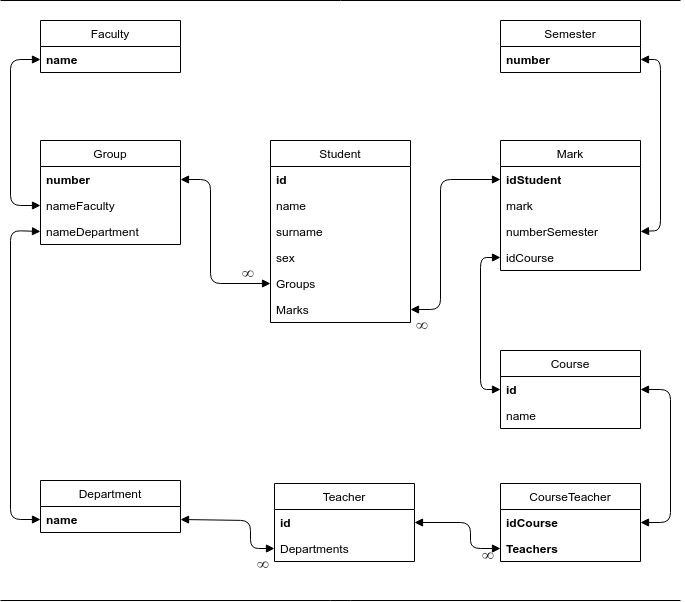

The diagram above was exported from draw.io. Its source (the exported page's mxGraphModel, read from the mxfile embedded in the PNG):
<mxGraphModel dx="647" dy="726" grid="1" gridSize="10" guides="1" tooltips="1" connect="1" arrows="1" fold="1" page="1" pageScale="1" pageWidth="1169" pageHeight="827" math="0" shadow="0">
  <root>
    <mxCell id="0" />
    <mxCell id="1" parent="0" />
    <mxCell id="5ao38LoguuEYmyKfpP7B-19" value="&lt;span style=&quot;color: rgb(34 , 34 , 34) ; font-family: &amp;#34;times&amp;#34; , serif , &amp;#34;palatino linotype&amp;#34; , &amp;#34;new athena unicode&amp;#34; , &amp;#34;athena&amp;#34; , &amp;#34;gentium&amp;#34; , &amp;#34;code2000&amp;#34; ; font-size: 16.8px ; background-color: rgb(255 , 255 , 255)&quot;&gt;∞&lt;/span&gt;" style="text;html=1;resizable=0;points=[];autosize=1;align=left;verticalAlign=top;spacingTop=-4;" vertex="1" parent="1">
      <mxGeometry x="720" y="562" width="30" height="20" as="geometry" />
    </mxCell>
    <mxCell id="5ao38LoguuEYmyKfpP7B-18" value="&lt;span style=&quot;color: rgb(34 , 34 , 34) ; font-family: &amp;#34;times&amp;#34; , serif , &amp;#34;palatino linotype&amp;#34; , &amp;#34;new athena unicode&amp;#34; , &amp;#34;athena&amp;#34; , &amp;#34;gentium&amp;#34; , &amp;#34;code2000&amp;#34; ; font-size: 16.8px ; background-color: rgb(255 , 255 , 255)&quot;&gt;∞&lt;/span&gt;" style="text;html=1;resizable=0;points=[];autosize=1;align=left;verticalAlign=top;spacingTop=-4;" vertex="1" parent="1">
      <mxGeometry x="495" y="571" width="30" height="20" as="geometry" />
    </mxCell>
    <mxCell id="nlfNf_QZwrr4gDciyanR-6" value="Student" style="swimlane;fontStyle=0;childLayout=stackLayout;horizontal=1;startSize=26;fillColor=none;horizontalStack=0;resizeParent=1;resizeParentMax=0;resizeLast=0;collapsible=1;marginBottom=0;" parent="1" vertex="1">
      <mxGeometry x="510" y="160" width="140" height="182" as="geometry">
        <mxRectangle x="273" y="124" width="90" height="26" as="alternateBounds" />
      </mxGeometry>
    </mxCell>
    <mxCell id="nlfNf_QZwrr4gDciyanR-7" value="id" style="text;strokeColor=none;fillColor=none;align=left;verticalAlign=top;spacingLeft=4;spacingRight=4;overflow=hidden;rotatable=0;points=[[0,0.5],[1,0.5]];portConstraint=eastwest;fontStyle=1" parent="nlfNf_QZwrr4gDciyanR-6" vertex="1">
      <mxGeometry y="26" width="140" height="26" as="geometry" />
    </mxCell>
    <mxCell id="nlfNf_QZwrr4gDciyanR-8" value="name&#10;" style="text;strokeColor=none;fillColor=none;align=left;verticalAlign=top;spacingLeft=4;spacingRight=4;overflow=hidden;rotatable=0;points=[[0,0.5],[1,0.5]];portConstraint=eastwest;" parent="nlfNf_QZwrr4gDciyanR-6" vertex="1">
      <mxGeometry y="52" width="140" height="26" as="geometry" />
    </mxCell>
    <mxCell id="nlfNf_QZwrr4gDciyanR-9" value="surname&#10;" style="text;strokeColor=none;fillColor=none;align=left;verticalAlign=top;spacingLeft=4;spacingRight=4;overflow=hidden;rotatable=0;points=[[0,0.5],[1,0.5]];portConstraint=eastwest;" parent="nlfNf_QZwrr4gDciyanR-6" vertex="1">
      <mxGeometry y="78" width="140" height="26" as="geometry" />
    </mxCell>
    <mxCell id="nlfNf_QZwrr4gDciyanR-16" value="sex" style="text;strokeColor=none;fillColor=none;align=left;verticalAlign=top;spacingLeft=4;spacingRight=4;overflow=hidden;rotatable=0;points=[[0,0.5],[1,0.5]];portConstraint=eastwest;" parent="nlfNf_QZwrr4gDciyanR-6" vertex="1">
      <mxGeometry y="104" width="140" height="26" as="geometry" />
    </mxCell>
    <mxCell id="nlfNf_QZwrr4gDciyanR-17" value="Groups" style="text;strokeColor=none;fillColor=none;align=left;verticalAlign=top;spacingLeft=4;spacingRight=4;overflow=hidden;rotatable=0;points=[[0,0.5],[1,0.5]];portConstraint=eastwest;fontStyle=0" parent="nlfNf_QZwrr4gDciyanR-6" vertex="1">
      <mxGeometry y="130" width="140" height="26" as="geometry" />
    </mxCell>
    <mxCell id="21Iv44uAGodSUMqsRO8s-2" value="Marks" style="text;strokeColor=none;fillColor=none;align=left;verticalAlign=top;spacingLeft=4;spacingRight=4;overflow=hidden;rotatable=0;points=[[0,0.5],[1,0.5]];portConstraint=eastwest;fontStyle=0" parent="nlfNf_QZwrr4gDciyanR-6" vertex="1">
      <mxGeometry y="156" width="140" height="26" as="geometry" />
    </mxCell>
    <mxCell id="nlfNf_QZwrr4gDciyanR-18" value="Mark" style="swimlane;fontStyle=0;childLayout=stackLayout;horizontal=1;startSize=26;fillColor=none;horizontalStack=0;resizeParent=1;resizeParentMax=0;resizeLast=0;collapsible=1;marginBottom=0;" parent="1" vertex="1">
      <mxGeometry x="740" y="160" width="140" height="130" as="geometry">
        <mxRectangle x="273" y="124" width="90" height="26" as="alternateBounds" />
      </mxGeometry>
    </mxCell>
    <mxCell id="nlfNf_QZwrr4gDciyanR-19" value="idStudent" style="text;strokeColor=none;fillColor=none;align=left;verticalAlign=top;spacingLeft=4;spacingRight=4;overflow=hidden;rotatable=0;points=[[0,0.5],[1,0.5]];portConstraint=eastwest;fontStyle=1" parent="nlfNf_QZwrr4gDciyanR-18" vertex="1">
      <mxGeometry y="26" width="140" height="26" as="geometry" />
    </mxCell>
    <mxCell id="nlfNf_QZwrr4gDciyanR-20" value="mark" style="text;strokeColor=none;fillColor=none;align=left;verticalAlign=top;spacingLeft=4;spacingRight=4;overflow=hidden;rotatable=0;points=[[0,0.5],[1,0.5]];portConstraint=eastwest;" parent="nlfNf_QZwrr4gDciyanR-18" vertex="1">
      <mxGeometry y="52" width="140" height="26" as="geometry" />
    </mxCell>
    <mxCell id="nlfNf_QZwrr4gDciyanR-21" value="numberSemester" style="text;strokeColor=none;fillColor=none;align=left;verticalAlign=top;spacingLeft=4;spacingRight=4;overflow=hidden;rotatable=0;points=[[0,0.5],[1,0.5]];portConstraint=eastwest;fontStyle=0" parent="nlfNf_QZwrr4gDciyanR-18" vertex="1">
      <mxGeometry y="78" width="140" height="26" as="geometry" />
    </mxCell>
    <mxCell id="nlfNf_QZwrr4gDciyanR-22" value="idCourse" style="text;strokeColor=none;fillColor=none;align=left;verticalAlign=top;spacingLeft=4;spacingRight=4;overflow=hidden;rotatable=0;points=[[0,0.5],[1,0.5]];portConstraint=eastwest;fontStyle=0" parent="nlfNf_QZwrr4gDciyanR-18" vertex="1">
      <mxGeometry y="104" width="140" height="26" as="geometry" />
    </mxCell>
    <mxCell id="nlfNf_QZwrr4gDciyanR-25" value="Group" style="swimlane;fontStyle=0;childLayout=stackLayout;horizontal=1;startSize=26;fillColor=none;horizontalStack=0;resizeParent=1;resizeParentMax=0;resizeLast=0;collapsible=1;marginBottom=0;" parent="1" vertex="1">
      <mxGeometry x="280" y="160" width="140" height="104" as="geometry">
        <mxRectangle x="273" y="124" width="90" height="26" as="alternateBounds" />
      </mxGeometry>
    </mxCell>
    <mxCell id="nlfNf_QZwrr4gDciyanR-26" value="number&#10;&#10;&#10;" style="text;strokeColor=none;fillColor=none;align=left;verticalAlign=top;spacingLeft=4;spacingRight=4;overflow=hidden;rotatable=0;points=[[0,0.5],[1,0.5]];portConstraint=eastwest;fontStyle=1" parent="nlfNf_QZwrr4gDciyanR-25" vertex="1">
      <mxGeometry y="26" width="140" height="26" as="geometry" />
    </mxCell>
    <mxCell id="nlfNf_QZwrr4gDciyanR-27" value="nameFaculty" style="text;strokeColor=none;fillColor=none;align=left;verticalAlign=top;spacingLeft=4;spacingRight=4;overflow=hidden;rotatable=0;points=[[0,0.5],[1,0.5]];portConstraint=eastwest;fontStyle=0" parent="nlfNf_QZwrr4gDciyanR-25" vertex="1">
      <mxGeometry y="52" width="140" height="26" as="geometry" />
    </mxCell>
    <mxCell id="nlfNf_QZwrr4gDciyanR-28" value="nameDepartment&#10;" style="text;strokeColor=none;fillColor=none;align=left;verticalAlign=top;spacingLeft=4;spacingRight=4;overflow=hidden;rotatable=0;points=[[0,0.5],[1,0.5]];portConstraint=eastwest;fontStyle=0" parent="nlfNf_QZwrr4gDciyanR-25" vertex="1">
      <mxGeometry y="78" width="140" height="26" as="geometry" />
    </mxCell>
    <mxCell id="nlfNf_QZwrr4gDciyanR-38" value="Course" style="swimlane;fontStyle=0;childLayout=stackLayout;horizontal=1;startSize=26;fillColor=none;horizontalStack=0;resizeParent=1;resizeParentMax=0;resizeLast=0;collapsible=1;marginBottom=0;" parent="1" vertex="1">
      <mxGeometry x="740" y="370" width="140" height="78" as="geometry" />
    </mxCell>
    <mxCell id="nlfNf_QZwrr4gDciyanR-39" value="id" style="text;strokeColor=none;fillColor=none;align=left;verticalAlign=top;spacingLeft=4;spacingRight=4;overflow=hidden;rotatable=0;points=[[0,0.5],[1,0.5]];portConstraint=eastwest;fontStyle=1" parent="nlfNf_QZwrr4gDciyanR-38" vertex="1">
      <mxGeometry y="26" width="140" height="26" as="geometry" />
    </mxCell>
    <mxCell id="5ao38LoguuEYmyKfpP7B-9" value="name" style="text;strokeColor=none;fillColor=none;align=left;verticalAlign=top;spacingLeft=4;spacingRight=4;overflow=hidden;rotatable=0;points=[[0,0.5],[1,0.5]];portConstraint=eastwest;fontStyle=0" vertex="1" parent="nlfNf_QZwrr4gDciyanR-38">
      <mxGeometry y="52" width="140" height="26" as="geometry" />
    </mxCell>
    <mxCell id="nlfNf_QZwrr4gDciyanR-42" value="CourseTeacher" style="swimlane;fontStyle=0;childLayout=stackLayout;horizontal=1;startSize=26;fillColor=none;horizontalStack=0;resizeParent=1;resizeParentMax=0;resizeLast=0;collapsible=1;marginBottom=0;" parent="1" vertex="1">
      <mxGeometry x="740" y="503" width="140" height="78" as="geometry" />
    </mxCell>
    <mxCell id="nlfNf_QZwrr4gDciyanR-43" value="idCourse" style="text;strokeColor=none;fillColor=none;align=left;verticalAlign=top;spacingLeft=4;spacingRight=4;overflow=hidden;rotatable=0;points=[[0,0.5],[1,0.5]];portConstraint=eastwest;fontStyle=1" parent="nlfNf_QZwrr4gDciyanR-42" vertex="1">
      <mxGeometry y="26" width="140" height="26" as="geometry" />
    </mxCell>
    <mxCell id="nlfNf_QZwrr4gDciyanR-46" value="Teachers" style="text;strokeColor=none;fillColor=none;align=left;verticalAlign=top;spacingLeft=4;spacingRight=4;overflow=hidden;rotatable=0;points=[[0,0.5],[1,0.5]];portConstraint=eastwest;fontStyle=1" parent="nlfNf_QZwrr4gDciyanR-42" vertex="1">
      <mxGeometry y="52" width="140" height="26" as="geometry" />
    </mxCell>
    <mxCell id="nlfNf_QZwrr4gDciyanR-47" value="Teacher" style="swimlane;fontStyle=0;childLayout=stackLayout;horizontal=1;startSize=26;fillColor=none;horizontalStack=0;resizeParent=1;resizeParentMax=0;resizeLast=0;collapsible=1;marginBottom=0;" parent="1" vertex="1">
      <mxGeometry x="514" y="503" width="140" height="78" as="geometry" />
    </mxCell>
    <mxCell id="nlfNf_QZwrr4gDciyanR-49" value="id" style="text;strokeColor=none;fillColor=none;align=left;verticalAlign=top;spacingLeft=4;spacingRight=4;overflow=hidden;rotatable=0;points=[[0,0.5],[1,0.5]];portConstraint=eastwest;fontStyle=1" parent="nlfNf_QZwrr4gDciyanR-47" vertex="1">
      <mxGeometry y="26" width="140" height="26" as="geometry" />
    </mxCell>
    <mxCell id="nlfNf_QZwrr4gDciyanR-50" value="Departments" style="text;strokeColor=none;fillColor=none;align=left;verticalAlign=top;spacingLeft=4;spacingRight=4;overflow=hidden;rotatable=0;points=[[0,0.5],[1,0.5]];portConstraint=eastwest;fontStyle=0" parent="nlfNf_QZwrr4gDciyanR-47" vertex="1">
      <mxGeometry y="52" width="140" height="26" as="geometry" />
    </mxCell>
    <mxCell id="nlfNf_QZwrr4gDciyanR-52" value="Department" style="swimlane;fontStyle=0;childLayout=stackLayout;horizontal=1;startSize=26;fillColor=none;horizontalStack=0;resizeParent=1;resizeParentMax=0;resizeLast=0;collapsible=1;marginBottom=0;" parent="1" vertex="1">
      <mxGeometry x="280" y="500" width="140" height="52" as="geometry" />
    </mxCell>
    <mxCell id="nlfNf_QZwrr4gDciyanR-54" value="name" style="text;strokeColor=none;fillColor=none;align=left;verticalAlign=top;spacingLeft=4;spacingRight=4;overflow=hidden;rotatable=0;points=[[0,0.5],[1,0.5]];portConstraint=eastwest;fontStyle=1" parent="nlfNf_QZwrr4gDciyanR-52" vertex="1">
      <mxGeometry y="26" width="140" height="26" as="geometry" />
    </mxCell>
    <mxCell id="nlfNf_QZwrr4gDciyanR-62" value="Faculty" style="swimlane;fontStyle=0;childLayout=stackLayout;horizontal=1;startSize=26;fillColor=none;horizontalStack=0;resizeParent=1;resizeParentMax=0;resizeLast=0;collapsible=1;marginBottom=0;" parent="1" vertex="1">
      <mxGeometry x="280" y="40" width="140" height="52" as="geometry" />
    </mxCell>
    <mxCell id="nlfNf_QZwrr4gDciyanR-63" value="name" style="text;strokeColor=none;fillColor=none;align=left;verticalAlign=top;spacingLeft=4;spacingRight=4;overflow=hidden;rotatable=0;points=[[0,0.5],[1,0.5]];portConstraint=eastwest;fontStyle=1" parent="nlfNf_QZwrr4gDciyanR-62" vertex="1">
      <mxGeometry y="26" width="140" height="26" as="geometry" />
    </mxCell>
    <mxCell id="nlfNf_QZwrr4gDciyanR-65" value="Semester" style="swimlane;fontStyle=0;childLayout=stackLayout;horizontal=1;startSize=26;fillColor=none;horizontalStack=0;resizeParent=1;resizeParentMax=0;resizeLast=0;collapsible=1;marginBottom=0;" parent="1" vertex="1">
      <mxGeometry x="740" y="40" width="140" height="52" as="geometry" />
    </mxCell>
    <mxCell id="nlfNf_QZwrr4gDciyanR-66" value="number" style="text;strokeColor=none;fillColor=none;align=left;verticalAlign=top;spacingLeft=4;spacingRight=4;overflow=hidden;rotatable=0;points=[[0,0.5],[1,0.5]];portConstraint=eastwest;fontStyle=1" parent="nlfNf_QZwrr4gDciyanR-65" vertex="1">
      <mxGeometry y="26" width="140" height="26" as="geometry" />
    </mxCell>
    <mxCell id="wbD8XW0FGvWxj_aYJXyX-2" value="" style="endArrow=none;html=1;" parent="1" edge="1">
      <mxGeometry width="50" height="50" relative="1" as="geometry">
        <mxPoint x="240" y="20" as="sourcePoint" />
        <mxPoint x="920" y="20" as="targetPoint" />
      </mxGeometry>
    </mxCell>
    <mxCell id="wAvOQK3oAhtbXSoOkbGY-2" value="" style="endArrow=none;html=1;" parent="1" edge="1">
      <mxGeometry width="50" height="50" relative="1" as="geometry">
        <mxPoint x="240" y="620" as="sourcePoint" />
        <mxPoint x="920" y="620" as="targetPoint" />
        <Array as="points">
          <mxPoint x="580" y="620" />
        </Array>
      </mxGeometry>
    </mxCell>
    <mxCell id="5ao38LoguuEYmyKfpP7B-3" value="" style="endArrow=block;startArrow=block;endFill=1;startFill=1;html=1;entryX=0;entryY=0.5;entryDx=0;entryDy=0;exitX=0;exitY=0.5;exitDx=0;exitDy=0;" edge="1" parent="1" source="nlfNf_QZwrr4gDciyanR-63" target="nlfNf_QZwrr4gDciyanR-27">
      <mxGeometry width="160" relative="1" as="geometry">
        <mxPoint x="220" y="640" as="sourcePoint" />
        <mxPoint x="380" y="640" as="targetPoint" />
        <Array as="points">
          <mxPoint x="250" y="79" />
          <mxPoint x="250" y="225" />
        </Array>
      </mxGeometry>
    </mxCell>
    <mxCell id="5ao38LoguuEYmyKfpP7B-4" value="" style="endArrow=block;startArrow=block;endFill=1;startFill=1;html=1;exitX=0;exitY=0.5;exitDx=0;exitDy=0;entryX=0;entryY=0.5;entryDx=0;entryDy=0;" edge="1" parent="1" source="nlfNf_QZwrr4gDciyanR-28" target="nlfNf_QZwrr4gDciyanR-54">
      <mxGeometry width="160" relative="1" as="geometry">
        <mxPoint x="240" y="640" as="sourcePoint" />
        <mxPoint x="400" y="640" as="targetPoint" />
        <Array as="points">
          <mxPoint x="250" y="250" />
          <mxPoint x="250" y="539" />
        </Array>
      </mxGeometry>
    </mxCell>
    <mxCell id="5ao38LoguuEYmyKfpP7B-5" value="" style="endArrow=block;startArrow=block;endFill=1;startFill=1;html=1;entryX=0;entryY=0.5;entryDx=0;entryDy=0;exitX=1;exitY=0.5;exitDx=0;exitDy=0;" edge="1" parent="1" source="nlfNf_QZwrr4gDciyanR-54" target="nlfNf_QZwrr4gDciyanR-50">
      <mxGeometry width="160" relative="1" as="geometry">
        <mxPoint x="420" y="528.5" as="sourcePoint" />
        <mxPoint x="580" y="528.5" as="targetPoint" />
        <Array as="points">
          <mxPoint x="490" y="540" />
          <mxPoint x="490" y="568" />
        </Array>
      </mxGeometry>
    </mxCell>
    <mxCell id="5ao38LoguuEYmyKfpP7B-6" value="" style="endArrow=block;startArrow=block;endFill=1;startFill=1;html=1;exitX=1;exitY=0.5;exitDx=0;exitDy=0;entryX=0;entryY=0.5;entryDx=0;entryDy=0;" edge="1" parent="1" source="nlfNf_QZwrr4gDciyanR-49" target="nlfNf_QZwrr4gDciyanR-46">
      <mxGeometry width="160" relative="1" as="geometry">
        <mxPoint x="370" y="640" as="sourcePoint" />
        <mxPoint x="530" y="640" as="targetPoint" />
        <Array as="points">
          <mxPoint x="710" y="542" />
          <mxPoint x="710" y="568" />
        </Array>
      </mxGeometry>
    </mxCell>
    <mxCell id="5ao38LoguuEYmyKfpP7B-7" value="" style="endArrow=block;startArrow=block;endFill=1;startFill=1;html=1;entryX=0;entryY=0.5;entryDx=0;entryDy=0;exitX=1;exitY=0.5;exitDx=0;exitDy=0;" edge="1" parent="1" source="nlfNf_QZwrr4gDciyanR-26" target="nlfNf_QZwrr4gDciyanR-17">
      <mxGeometry width="160" relative="1" as="geometry">
        <mxPoint x="350" y="310" as="sourcePoint" />
        <mxPoint x="510" y="310" as="targetPoint" />
        <Array as="points">
          <mxPoint x="450" y="199" />
          <mxPoint x="450" y="303" />
        </Array>
      </mxGeometry>
    </mxCell>
    <mxCell id="5ao38LoguuEYmyKfpP7B-8" value="" style="endArrow=block;startArrow=block;endFill=1;startFill=1;html=1;exitX=1;exitY=0.5;exitDx=0;exitDy=0;entryX=1;entryY=0.5;entryDx=0;entryDy=0;" edge="1" parent="1" source="nlfNf_QZwrr4gDciyanR-39" target="nlfNf_QZwrr4gDciyanR-43">
      <mxGeometry width="160" relative="1" as="geometry">
        <mxPoint x="870" y="470" as="sourcePoint" />
        <mxPoint x="1030" y="470" as="targetPoint" />
        <Array as="points">
          <mxPoint x="910" y="409" />
          <mxPoint x="910" y="542" />
        </Array>
      </mxGeometry>
    </mxCell>
    <mxCell id="5ao38LoguuEYmyKfpP7B-11" value="" style="endArrow=block;startArrow=block;endFill=1;startFill=1;html=1;exitX=1;exitY=0.5;exitDx=0;exitDy=0;entryX=0;entryY=0.5;entryDx=0;entryDy=0;" edge="1" parent="1" source="21Iv44uAGodSUMqsRO8s-2" target="nlfNf_QZwrr4gDciyanR-19">
      <mxGeometry width="160" relative="1" as="geometry">
        <mxPoint x="650" y="320" as="sourcePoint" />
        <mxPoint x="810" y="320" as="targetPoint" />
        <Array as="points">
          <mxPoint x="680" y="329" />
          <mxPoint x="680" y="199" />
        </Array>
      </mxGeometry>
    </mxCell>
    <mxCell id="5ao38LoguuEYmyKfpP7B-12" value="" style="endArrow=block;startArrow=block;endFill=1;startFill=1;html=1;entryX=0;entryY=0.5;entryDx=0;entryDy=0;exitX=0;exitY=0.5;exitDx=0;exitDy=0;" edge="1" parent="1" source="nlfNf_QZwrr4gDciyanR-22" target="nlfNf_QZwrr4gDciyanR-39">
      <mxGeometry width="160" relative="1" as="geometry">
        <mxPoint x="500" y="408.5" as="sourcePoint" />
        <mxPoint x="660" y="408.5" as="targetPoint" />
        <Array as="points">
          <mxPoint x="720" y="277" />
          <mxPoint x="720" y="409" />
        </Array>
      </mxGeometry>
    </mxCell>
    <mxCell id="5ao38LoguuEYmyKfpP7B-13" value="" style="endArrow=block;startArrow=block;endFill=1;startFill=1;html=1;exitX=1;exitY=0.5;exitDx=0;exitDy=0;entryX=1;entryY=0.5;entryDx=0;entryDy=0;" edge="1" parent="1" source="nlfNf_QZwrr4gDciyanR-21" target="nlfNf_QZwrr4gDciyanR-66">
      <mxGeometry width="160" relative="1" as="geometry">
        <mxPoint x="810" y="310" as="sourcePoint" />
        <mxPoint x="970" y="310" as="targetPoint" />
        <Array as="points">
          <mxPoint x="900" y="250" />
          <mxPoint x="900" y="79" />
        </Array>
      </mxGeometry>
    </mxCell>
    <mxCell id="5ao38LoguuEYmyKfpP7B-14" value="&lt;span style=&quot;color: rgb(34 , 34 , 34) ; font-family: &amp;#34;times&amp;#34; , serif , &amp;#34;palatino linotype&amp;#34; , &amp;#34;new athena unicode&amp;#34; , &amp;#34;athena&amp;#34; , &amp;#34;gentium&amp;#34; , &amp;#34;code2000&amp;#34; ; font-size: 16.8px ; background-color: rgb(255 , 255 , 255)&quot;&gt;∞&lt;/span&gt;" style="text;html=1;resizable=0;points=[];autosize=1;align=left;verticalAlign=top;spacingTop=-4;" vertex="1" parent="1">
      <mxGeometry x="480" y="280" width="30" height="20" as="geometry" />
    </mxCell>
    <mxCell id="5ao38LoguuEYmyKfpP7B-15" value="&lt;span style=&quot;font-family: &amp;#34;helvetica&amp;#34; , &amp;#34;arial&amp;#34; , sans-serif ; font-size: 0px&quot;&gt;%3CmxGraphModel%3E%3Croot%3E%3CmxCell%20id%3D%220%22%2F%3E%3CmxCell%20id%3D%221%22%20parent%3D%220%22%2F%3E%3CmxCell%20id%3D%222%22%20value%3D%22%26lt%3Bspan%20style%3D%26quot%3Bcolor%3A%20rgb(34%20%2C%2034%20%2C%2034)%20%3B%20font-family%3A%20%26amp%3B%2334%3Btimes%26amp%3B%2334%3B%20%2C%20serif%20%2C%20%26amp%3B%2334%3Bpalatino%20linotype%26amp%3B%2334%3B%20%2C%20%26amp%3B%2334%3Bnew%20athena%20unicode%26amp%3B%2334%3B%20%2C%20%26amp%3B%2334%3Bathena%26amp%3B%2334%3B%20%2C%20%26amp%3B%2334%3Bgentium%26amp%3B%2334%3B%20%2C%20%26amp%3B%2334%3Bcode2000%26amp%3B%2334%3B%20%3B%20font-size%3A%2016.8px%20%3B%20background-color%3A%20rgb(255%20%2C%20255%20%2C%20255)%26quot%3B%26gt%3B%E2%88%9E%26lt%3B%2Fspan%26gt%3B%22%20style%3D%22text%3Bhtml%3D1%3Bresizable%3D0%3Bpoints%3D%5B%5D%3Bautosize%3D1%3Balign%3Dleft%3BverticalAlign%3Dtop%3BspacingTop%3D-4%3B%22%20vertex%3D%221%22%20parent%3D%221%22%3E%3CmxGeometry%20x%3D%22480%22%20y%3D%22280%22%20width%3D%2230%22%20height%3D%2220%22%20as%3D%22geometry%22%2F%3E%3C%2FmxCell%3E%3C%2Froot%3E%3C%2FmxGraphModel%3E&lt;/span&gt;" style="text;html=1;resizable=0;points=[];autosize=1;align=left;verticalAlign=top;spacingTop=-4;" vertex="1" parent="1">
      <mxGeometry x="904" y="387" width="20" height="20" as="geometry" />
    </mxCell>
    <mxCell id="5ao38LoguuEYmyKfpP7B-22" value="&lt;span style=&quot;color: rgb(34 , 34 , 34) ; font-family: &amp;#34;times&amp;#34; , serif , &amp;#34;palatino linotype&amp;#34; , &amp;#34;new athena unicode&amp;#34; , &amp;#34;athena&amp;#34; , &amp;#34;gentium&amp;#34; , &amp;#34;code2000&amp;#34; ; font-size: 16.8px ; background-color: rgb(255 , 255 , 255)&quot;&gt;∞&lt;/span&gt;" style="text;html=1;resizable=0;points=[];autosize=1;align=left;verticalAlign=top;spacingTop=-4;" vertex="1" parent="1">
      <mxGeometry x="654" y="332" width="30" height="20" as="geometry" />
    </mxCell>
  </root>
</mxGraphModel>